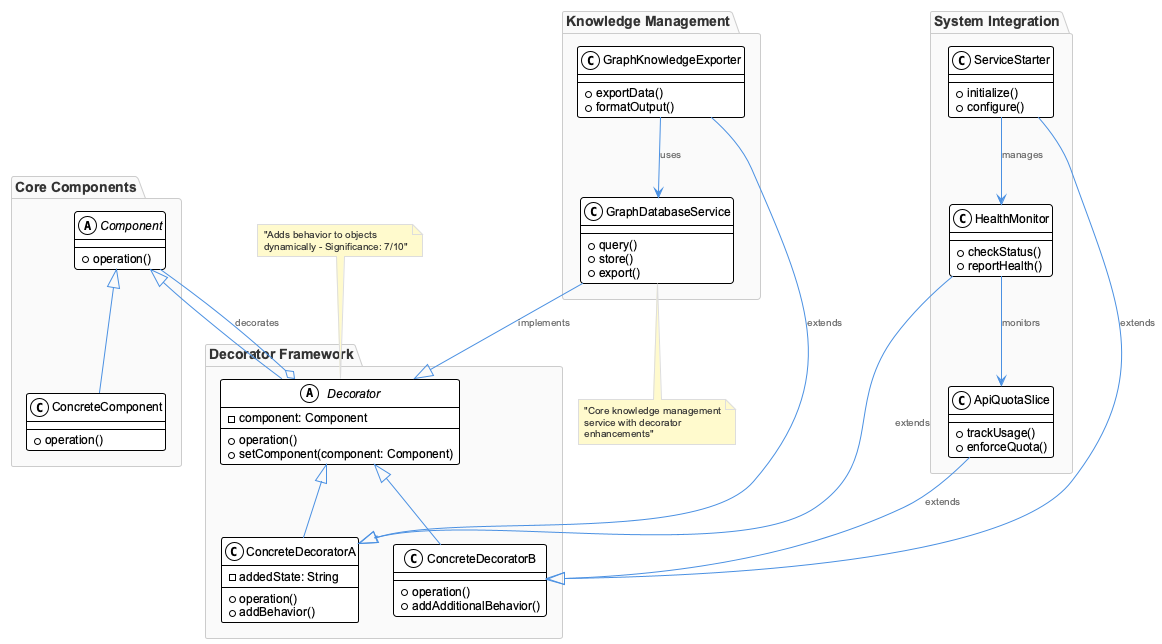

The diagram above was rendered by PlantUML. Its source (embedded in the PNG):
@startuml
!include /Users/q284340/Agentic/coding/docs/puml/_standard-style.puml

' Decorator Pattern Implementation - Confidence: 72%

package "Core Components" {
  abstract class Component {
    + operation()
  }
  
  class ConcreteComponent {
    + operation()
  }
}

package "Decorator Framework" {
  abstract class Decorator {
    - component: Component
    + operation()
    + setComponent(component: Component)
  }
  
  class ConcreteDecoratorA {
    - addedState: String
    + operation()
    + addBehavior()
  }
  
  class ConcreteDecoratorB {
    + operation()
    + addAdditionalBehavior()
  }
}

package "Knowledge Management" {
  class GraphDatabaseService {
    + query()
    + store()
    + export()
  }
  
  class GraphKnowledgeExporter {
    + exportData()
    + formatOutput()
  }
}

package "System Integration" {
  class ServiceStarter {
    + initialize()
    + configure()
  }
  
  class HealthMonitor {
    + checkStatus()
    + reportHealth()
  }
  
  class ApiQuotaSlice {
    + trackUsage()
    + enforceQuota()
  }
}

' Relationships
Component <|-- ConcreteComponent
Component <|-- Decorator
Decorator <|-- ConcreteDecoratorA
Decorator <|-- ConcreteDecoratorB
Decorator o-- Component : decorates

' Pattern Implementation
GraphDatabaseService --|> Decorator : implements
GraphKnowledgeExporter --|> ConcreteDecoratorA : extends
ServiceStarter --|> ConcreteDecoratorB : extends
HealthMonitor --|> ConcreteDecoratorA : extends
ApiQuotaSlice --|> ConcreteDecoratorB : extends

' Composition relationships
GraphKnowledgeExporter --> GraphDatabaseService : uses
ServiceStarter --> HealthMonitor : manages
HealthMonitor --> ApiQuotaSlice : monitors

note top of Decorator : "Adds behavior to objects\ndynamically - Significance: 7/10"

note bottom of GraphDatabaseService : "Core knowledge management\nservice with decorator\nenhancements"

@enduml